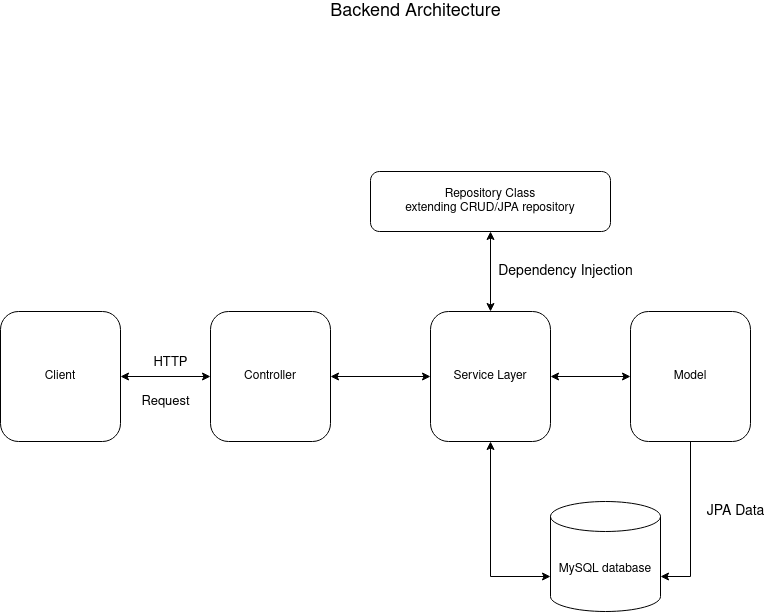

The diagram above was exported from draw.io. Its source (the exported page's mxGraphModel, read from the mxfile embedded in the PNG):
<mxGraphModel dx="1350" dy="697" grid="1" gridSize="10" guides="1" tooltips="1" connect="1" arrows="1" fold="1" page="1" pageScale="1" pageWidth="850" pageHeight="1100" math="0" shadow="0">
  <root>
    <mxCell id="0" />
    <mxCell id="1" parent="0" />
    <mxCell id="MM8JFMDxT2IGdgjuAKYO-6" style="edgeStyle=orthogonalEdgeStyle;rounded=0;orthogonalLoop=1;jettySize=auto;html=1;exitX=1;exitY=0.5;exitDx=0;exitDy=0;entryX=0;entryY=0.5;entryDx=0;entryDy=0;startArrow=classic;startFill=1;" edge="1" parent="1" source="VaMRLvUBq7EFZmXjcolY-1" target="MM8JFMDxT2IGdgjuAKYO-3">
      <mxGeometry relative="1" as="geometry" />
    </mxCell>
    <mxCell id="VaMRLvUBq7EFZmXjcolY-1" value="Client" style="rounded=1;whiteSpace=wrap;html=1;" parent="1" vertex="1">
      <mxGeometry x="10" y="350" width="120" height="130" as="geometry" />
    </mxCell>
    <mxCell id="VaMRLvUBq7EFZmXjcolY-18" value="&lt;font style=&quot;font-size: 18px;&quot;&gt;Backend Architecture&lt;/font&gt;" style="text;html=1;align=center;verticalAlign=middle;resizable=0;points=[];autosize=1;strokeColor=none;fillColor=none;" parent="1" vertex="1">
      <mxGeometry x="330" y="40" width="190" height="20" as="geometry" />
    </mxCell>
    <mxCell id="MM8JFMDxT2IGdgjuAKYO-7" style="edgeStyle=orthogonalEdgeStyle;rounded=0;orthogonalLoop=1;jettySize=auto;html=1;exitX=1;exitY=0.5;exitDx=0;exitDy=0;entryX=0;entryY=0.5;entryDx=0;entryDy=0;startArrow=classic;startFill=1;" edge="1" parent="1" source="MM8JFMDxT2IGdgjuAKYO-3" target="MM8JFMDxT2IGdgjuAKYO-5">
      <mxGeometry relative="1" as="geometry" />
    </mxCell>
    <mxCell id="MM8JFMDxT2IGdgjuAKYO-3" value="Controller" style="rounded=1;whiteSpace=wrap;html=1;" vertex="1" parent="1">
      <mxGeometry x="220" y="350" width="120" height="130" as="geometry" />
    </mxCell>
    <mxCell id="MM8JFMDxT2IGdgjuAKYO-9" style="edgeStyle=orthogonalEdgeStyle;rounded=0;orthogonalLoop=1;jettySize=auto;html=1;exitX=1;exitY=0.5;exitDx=0;exitDy=0;entryX=0;entryY=0.5;entryDx=0;entryDy=0;startArrow=classic;startFill=1;" edge="1" parent="1" source="MM8JFMDxT2IGdgjuAKYO-5" target="MM8JFMDxT2IGdgjuAKYO-8">
      <mxGeometry relative="1" as="geometry" />
    </mxCell>
    <mxCell id="MM8JFMDxT2IGdgjuAKYO-15" style="edgeStyle=orthogonalEdgeStyle;rounded=0;orthogonalLoop=1;jettySize=auto;html=1;exitX=0.5;exitY=1;exitDx=0;exitDy=0;entryX=0;entryY=0;entryDx=0;entryDy=75;entryPerimeter=0;fontSize=14;startArrow=classic;startFill=1;" edge="1" parent="1" source="MM8JFMDxT2IGdgjuAKYO-5" target="MM8JFMDxT2IGdgjuAKYO-13">
      <mxGeometry relative="1" as="geometry" />
    </mxCell>
    <mxCell id="MM8JFMDxT2IGdgjuAKYO-5" value="Service Layer" style="rounded=1;whiteSpace=wrap;html=1;" vertex="1" parent="1">
      <mxGeometry x="440" y="350" width="120" height="130" as="geometry" />
    </mxCell>
    <mxCell id="MM8JFMDxT2IGdgjuAKYO-16" style="edgeStyle=orthogonalEdgeStyle;rounded=0;orthogonalLoop=1;jettySize=auto;html=1;exitX=0.5;exitY=1;exitDx=0;exitDy=0;entryX=1;entryY=0;entryDx=0;entryDy=75;entryPerimeter=0;fontSize=14;startArrow=none;startFill=0;" edge="1" parent="1" source="MM8JFMDxT2IGdgjuAKYO-8" target="MM8JFMDxT2IGdgjuAKYO-13">
      <mxGeometry relative="1" as="geometry" />
    </mxCell>
    <mxCell id="MM8JFMDxT2IGdgjuAKYO-8" value="Model" style="rounded=1;whiteSpace=wrap;html=1;" vertex="1" parent="1">
      <mxGeometry x="640" y="350" width="120" height="130" as="geometry" />
    </mxCell>
    <mxCell id="MM8JFMDxT2IGdgjuAKYO-11" style="edgeStyle=orthogonalEdgeStyle;rounded=0;orthogonalLoop=1;jettySize=auto;html=1;exitX=0.5;exitY=1;exitDx=0;exitDy=0;entryX=0.5;entryY=0;entryDx=0;entryDy=0;startArrow=classic;startFill=1;" edge="1" parent="1" source="MM8JFMDxT2IGdgjuAKYO-10" target="MM8JFMDxT2IGdgjuAKYO-5">
      <mxGeometry relative="1" as="geometry" />
    </mxCell>
    <mxCell id="MM8JFMDxT2IGdgjuAKYO-10" value="Repository Class &lt;br&gt;extending CRUD/JPA repository" style="rounded=1;whiteSpace=wrap;html=1;" vertex="1" parent="1">
      <mxGeometry x="380" y="210" width="240" height="60" as="geometry" />
    </mxCell>
    <mxCell id="MM8JFMDxT2IGdgjuAKYO-13" value="MySQL database" style="shape=cylinder3;whiteSpace=wrap;html=1;boundedLbl=1;backgroundOutline=1;size=15;" vertex="1" parent="1">
      <mxGeometry x="560" y="540" width="110" height="110" as="geometry" />
    </mxCell>
    <mxCell id="MM8JFMDxT2IGdgjuAKYO-14" value="&lt;font style=&quot;font-size: 14px;&quot;&gt;Dependency Injection&lt;/font&gt;" style="text;html=1;align=center;verticalAlign=middle;resizable=0;points=[];autosize=1;strokeColor=none;fillColor=none;" vertex="1" parent="1">
      <mxGeometry x="500" y="300" width="150" height="20" as="geometry" />
    </mxCell>
    <mxCell id="MM8JFMDxT2IGdgjuAKYO-17" value="JPA Data" style="text;html=1;align=center;verticalAlign=middle;resizable=0;points=[];autosize=1;strokeColor=none;fillColor=none;fontSize=14;" vertex="1" parent="1">
      <mxGeometry x="710" y="540" width="70" height="20" as="geometry" />
    </mxCell>
    <mxCell id="MM8JFMDxT2IGdgjuAKYO-18" value="&lt;font style=&quot;font-size: 13px;&quot;&gt;HTTP&lt;/font&gt;" style="text;html=1;align=center;verticalAlign=middle;resizable=0;points=[];autosize=1;strokeColor=none;fillColor=none;fontSize=18;" vertex="1" parent="1">
      <mxGeometry x="155" y="385" width="50" height="30" as="geometry" />
    </mxCell>
    <mxCell id="MM8JFMDxT2IGdgjuAKYO-19" value="Request" style="text;html=1;align=center;verticalAlign=middle;resizable=0;points=[];autosize=1;strokeColor=none;fillColor=none;fontSize=13;" vertex="1" parent="1">
      <mxGeometry x="145" y="430" width="60" height="20" as="geometry" />
    </mxCell>
  </root>
</mxGraphModel>